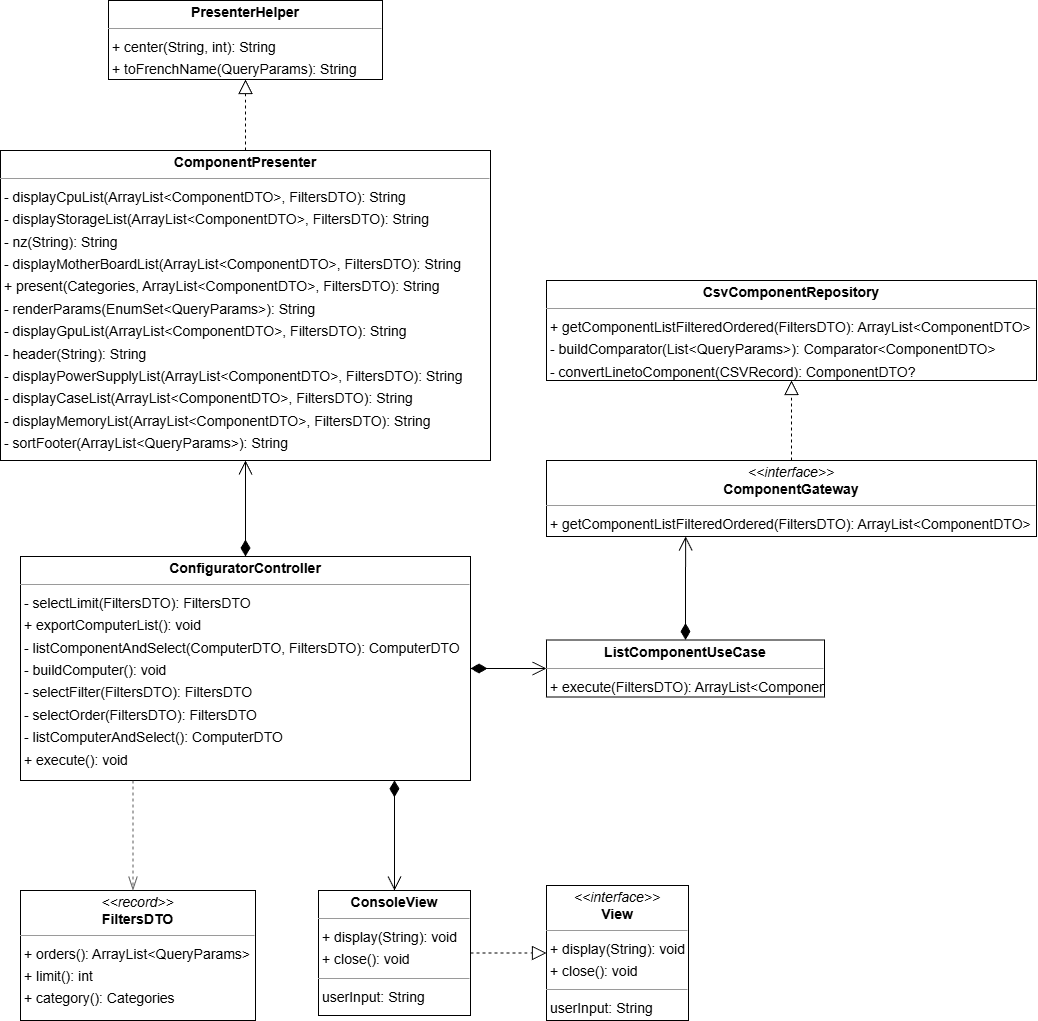

The diagram above was exported from draw.io. Its source (the exported page's mxGraphModel, read from the mxfile embedded in the PNG):
<mxGraphModel dx="3219" dy="1253" grid="1" gridSize="10" guides="1" tooltips="1" connect="1" arrows="1" fold="1" page="1" pageScale="1" pageWidth="827" pageHeight="1169" math="0" shadow="0">
  <root>
    <mxCell id="0" />
    <mxCell id="1" parent="0" />
    <mxCell id="NgcRpNxItXWiasiqhAPC-25" value="&lt;p style=&quot;margin:0px;margin-top:4px;text-align:center;&quot;&gt;&lt;i&gt;&amp;lt;&amp;lt;interface&amp;gt;&amp;gt;&lt;/i&gt;&lt;br/&gt;&lt;b&gt;ComponentGateway&lt;/b&gt;&lt;/p&gt;&lt;hr size=&quot;1&quot;/&gt;&lt;p style=&quot;margin:0 0 0 4px;line-height:1.6;&quot;&gt;+ getComponentListFilteredOrdered(FiltersDTO): ArrayList&amp;lt;ComponentDTO&amp;gt;&lt;/p&gt;" style="verticalAlign=top;align=left;overflow=fill;fontSize=14;fontFamily=Helvetica;html=1;rounded=0;shadow=0;comic=0;labelBackgroundColor=none;strokeWidth=1;" parent="1" vertex="1">
      <mxGeometry x="-264" y="570" width="490" height="76" as="geometry" />
    </mxCell>
    <mxCell id="NgcRpNxItXWiasiqhAPC-26" value="&lt;p style=&quot;margin:0px;margin-top:4px;text-align:center;&quot;&gt;&lt;b&gt;ComponentPresenter&lt;/b&gt;&lt;/p&gt;&lt;hr size=&quot;1&quot;/&gt;&lt;p style=&quot;margin:0 0 0 4px;line-height:1.6;&quot;&gt;- displayCpuList(ArrayList&amp;lt;ComponentDTO&amp;gt;, FiltersDTO): String&lt;br/&gt;- displayStorageList(ArrayList&amp;lt;ComponentDTO&amp;gt;, FiltersDTO): String&lt;br/&gt;- nz(String): String&lt;br/&gt;- displayMotherBoardList(ArrayList&amp;lt;ComponentDTO&amp;gt;, FiltersDTO): String&lt;br/&gt;+ present(Categories, ArrayList&amp;lt;ComponentDTO&amp;gt;, FiltersDTO): String&lt;br/&gt;- renderParams(EnumSet&amp;lt;QueryParams&amp;gt;): String&lt;br/&gt;- displayGpuList(ArrayList&amp;lt;ComponentDTO&amp;gt;, FiltersDTO): String&lt;br/&gt;- header(String): String&lt;br/&gt;- displayPowerSupplyList(ArrayList&amp;lt;ComponentDTO&amp;gt;, FiltersDTO): String&lt;br/&gt;- displayCaseList(ArrayList&amp;lt;ComponentDTO&amp;gt;, FiltersDTO): String&lt;br/&gt;- displayMemoryList(ArrayList&amp;lt;ComponentDTO&amp;gt;, FiltersDTO): String&lt;br/&gt;- sortFooter(ArrayList&amp;lt;QueryParams&amp;gt;): String&lt;/p&gt;" style="verticalAlign=top;align=left;overflow=fill;fontSize=14;fontFamily=Helvetica;html=1;rounded=0;shadow=0;comic=0;labelBackgroundColor=none;strokeWidth=1;" parent="1" vertex="1">
      <mxGeometry x="-810" y="260" width="490" height="310" as="geometry" />
    </mxCell>
    <mxCell id="NgcRpNxItXWiasiqhAPC-27" value="&lt;p style=&quot;margin:0px;margin-top:4px;text-align:center;&quot;&gt;&lt;b&gt;ConfiguratorController&lt;/b&gt;&lt;/p&gt;&lt;hr size=&quot;1&quot;&gt;&lt;p style=&quot;margin:0 0 0 4px;line-height:1.6;&quot;&gt;- selectLimit(FiltersDTO): FiltersDTO&lt;br&gt;+ exportComputerList(): void&lt;br&gt;- listComponentAndSelect(ComputerDTO, FiltersDTO): ComputerDTO&lt;br&gt;- buildComputer(): void&lt;br&gt;- selectFilter(FiltersDTO): FiltersDTO&lt;br&gt;- selectOrder(FiltersDTO): FiltersDTO&lt;br&gt;- listComputerAndSelect(): ComputerDTO&lt;br&gt;+ execute(): void&lt;/p&gt;" style="verticalAlign=top;align=left;overflow=fill;fontSize=14;fontFamily=Helvetica;html=1;rounded=0;shadow=0;comic=0;labelBackgroundColor=none;strokeWidth=1;" parent="1" vertex="1">
      <mxGeometry x="-790" y="666" width="450" height="224" as="geometry" />
    </mxCell>
    <mxCell id="NgcRpNxItXWiasiqhAPC-28" value="&lt;p style=&quot;margin:0px;margin-top:4px;text-align:center;&quot;&gt;&lt;b&gt;ConsoleView&lt;/b&gt;&lt;/p&gt;&lt;hr size=&quot;1&quot;/&gt;&lt;p style=&quot;margin:0 0 0 4px;line-height:1.6;&quot;&gt;+ display(String): void&lt;br/&gt;+ close(): void&lt;/p&gt;&lt;hr size=&quot;1&quot;/&gt;&lt;p style=&quot;margin:0 0 0 4px;line-height:1.6;&quot;&gt; userInput: String&lt;/p&gt;" style="verticalAlign=top;align=left;overflow=fill;fontSize=14;fontFamily=Helvetica;html=1;rounded=0;shadow=0;comic=0;labelBackgroundColor=none;strokeWidth=1;" parent="1" vertex="1">
      <mxGeometry x="-492" y="1000" width="152" height="125" as="geometry" />
    </mxCell>
    <mxCell id="NgcRpNxItXWiasiqhAPC-29" value="&lt;p style=&quot;margin:0px;margin-top:4px;text-align:center;&quot;&gt;&lt;b&gt;CsvComponentRepository&lt;/b&gt;&lt;/p&gt;&lt;hr size=&quot;1&quot;/&gt;&lt;p style=&quot;margin:0 0 0 4px;line-height:1.6;&quot;&gt;+ getComponentListFilteredOrdered(FiltersDTO): ArrayList&amp;lt;ComponentDTO&amp;gt;&lt;br/&gt;- buildComparator(List&amp;lt;QueryParams&amp;gt;): Comparator&amp;lt;ComponentDTO&amp;gt;&lt;br/&gt;- convertLinetoComponent(CSVRecord): ComponentDTO?&lt;/p&gt;" style="verticalAlign=top;align=left;overflow=fill;fontSize=14;fontFamily=Helvetica;html=1;rounded=0;shadow=0;comic=0;labelBackgroundColor=none;strokeWidth=1;" parent="1" vertex="1">
      <mxGeometry x="-264" y="390" width="490" height="100" as="geometry" />
    </mxCell>
    <mxCell id="NgcRpNxItXWiasiqhAPC-30" value="&lt;p style=&quot;margin:0px;margin-top:4px;text-align:center;&quot;&gt;&lt;i&gt;&amp;lt;&amp;lt;record&amp;gt;&amp;gt;&lt;/i&gt;&lt;br/&gt;&lt;b&gt;FiltersDTO&lt;/b&gt;&lt;/p&gt;&lt;hr size=&quot;1&quot;/&gt;&lt;p style=&quot;margin:0 0 0 4px;line-height:1.6;&quot;&gt;+ orders(): ArrayList&amp;lt;QueryParams&amp;gt;&lt;br/&gt;+ limit(): int&lt;br/&gt;+ category(): Categories&lt;/p&gt;" style="verticalAlign=top;align=left;overflow=fill;fontSize=14;fontFamily=Helvetica;html=1;rounded=0;shadow=0;comic=0;labelBackgroundColor=none;strokeWidth=1;" parent="1" vertex="1">
      <mxGeometry x="-790" y="1000" width="235" height="130" as="geometry" />
    </mxCell>
    <mxCell id="NgcRpNxItXWiasiqhAPC-31" value="&lt;p style=&quot;margin:0px;margin-top:4px;text-align:center;&quot;&gt;&lt;b&gt;ListComponentUseCase&lt;/b&gt;&lt;/p&gt;&lt;hr size=&quot;1&quot;/&gt;&lt;p style=&quot;margin:0 0 0 4px;line-height:1.6;&quot;&gt;+ execute(FiltersDTO): ArrayList&amp;lt;ComponentDTO&amp;gt;&lt;/p&gt;" style="verticalAlign=top;align=left;overflow=fill;fontSize=14;fontFamily=Helvetica;html=1;rounded=0;shadow=0;comic=0;labelBackgroundColor=none;strokeWidth=1;" parent="1" vertex="1">
      <mxGeometry x="-264" y="749.5" width="278" height="57" as="geometry" />
    </mxCell>
    <mxCell id="NgcRpNxItXWiasiqhAPC-32" value="&lt;p style=&quot;margin:0px;margin-top:4px;text-align:center;&quot;&gt;&lt;b&gt;PresenterHelper&lt;/b&gt;&lt;/p&gt;&lt;hr size=&quot;1&quot;/&gt;&lt;p style=&quot;margin:0 0 0 4px;line-height:1.6;&quot;&gt;+ center(String, int): String&lt;br/&gt;+ toFrenchName(QueryParams): String&lt;/p&gt;" style="verticalAlign=top;align=left;overflow=fill;fontSize=14;fontFamily=Helvetica;html=1;rounded=0;shadow=0;comic=0;labelBackgroundColor=none;strokeWidth=1;" parent="1" vertex="1">
      <mxGeometry x="-702" y="110" width="274" height="79" as="geometry" />
    </mxCell>
    <mxCell id="NgcRpNxItXWiasiqhAPC-33" value="&lt;p style=&quot;margin:0px;margin-top:4px;text-align:center;&quot;&gt;&lt;i&gt;&amp;lt;&amp;lt;interface&amp;gt;&amp;gt;&lt;/i&gt;&lt;br/&gt;&lt;b&gt;View&lt;/b&gt;&lt;/p&gt;&lt;hr size=&quot;1&quot;/&gt;&lt;p style=&quot;margin:0 0 0 4px;line-height:1.6;&quot;&gt;+ display(String): void&lt;br/&gt;+ close(): void&lt;/p&gt;&lt;hr size=&quot;1&quot;/&gt;&lt;p style=&quot;margin:0 0 0 4px;line-height:1.6;&quot;&gt; userInput: String&lt;/p&gt;" style="verticalAlign=top;align=left;overflow=fill;fontSize=14;fontFamily=Helvetica;html=1;rounded=0;shadow=0;comic=0;labelBackgroundColor=none;strokeWidth=1;" parent="1" vertex="1">
      <mxGeometry x="-264" y="995" width="142" height="135" as="geometry" />
    </mxCell>
    <mxCell id="NgcRpNxItXWiasiqhAPC-44" value="" style="html=1;rounded=1;edgeStyle=orthogonalEdgeStyle;dashed=1;startArrow=none;endArrow=openThin;endSize=12;strokeColor=#595959;exitX=0.25;exitY=1;exitDx=0;exitDy=0;" parent="1" source="NgcRpNxItXWiasiqhAPC-27" target="NgcRpNxItXWiasiqhAPC-30" edge="1">
      <mxGeometry width="50" height="50" relative="1" as="geometry">
        <Array as="points">
          <mxPoint x="-677" y="1110" />
          <mxPoint x="-677" y="1110" />
        </Array>
      </mxGeometry>
    </mxCell>
    <mxCell id="NgcRpNxItXWiasiqhAPC-45" value="" style="edgeLabel;resizable=0;html=1;align=left;verticalAlign=top;strokeColor=default;" parent="NgcRpNxItXWiasiqhAPC-44" vertex="1" connectable="0">
      <mxGeometry x="-398" y="378" as="geometry" />
    </mxCell>
    <mxCell id="NgcRpNxItXWiasiqhAPC-56" value="" style="endArrow=block;dashed=1;endFill=0;endSize=12;html=1;rounded=0;entryX=0;entryY=0.5;entryDx=0;entryDy=0;exitX=1;exitY=0.5;exitDx=0;exitDy=0;" parent="1" source="NgcRpNxItXWiasiqhAPC-28" target="NgcRpNxItXWiasiqhAPC-33" edge="1">
      <mxGeometry width="160" relative="1" as="geometry">
        <mxPoint x="180" y="935" as="sourcePoint" />
        <mxPoint x="180" y="1025" as="targetPoint" />
      </mxGeometry>
    </mxCell>
    <mxCell id="1641h_v-TZae67RSZnYF-4" value="" style="endArrow=open;html=1;endSize=12;startArrow=diamondThin;startSize=14;startFill=1;edgeStyle=orthogonalEdgeStyle;align=left;verticalAlign=bottom;rounded=0;entryX=0.5;entryY=0;entryDx=0;entryDy=0;exitX=0.831;exitY=0.999;exitDx=0;exitDy=0;exitPerimeter=0;" edge="1" parent="1" source="NgcRpNxItXWiasiqhAPC-27" target="NgcRpNxItXWiasiqhAPC-28">
      <mxGeometry x="-1" y="3" relative="1" as="geometry">
        <mxPoint x="-300" y="940" as="sourcePoint" />
        <mxPoint x="440" y="910" as="targetPoint" />
      </mxGeometry>
    </mxCell>
    <mxCell id="1641h_v-TZae67RSZnYF-5" value="" style="endArrow=open;html=1;endSize=12;startArrow=diamondThin;startSize=14;startFill=1;edgeStyle=orthogonalEdgeStyle;align=left;verticalAlign=bottom;rounded=0;entryX=0;entryY=0.5;entryDx=0;entryDy=0;exitX=1;exitY=0.5;exitDx=0;exitDy=0;" edge="1" parent="1" source="NgcRpNxItXWiasiqhAPC-27" target="NgcRpNxItXWiasiqhAPC-31">
      <mxGeometry x="-1" y="3" relative="1" as="geometry">
        <mxPoint x="-380" y="930" as="sourcePoint" />
        <mxPoint x="-380" y="1040" as="targetPoint" />
      </mxGeometry>
    </mxCell>
    <mxCell id="1641h_v-TZae67RSZnYF-6" value="" style="endArrow=open;html=1;endSize=12;startArrow=diamondThin;startSize=14;startFill=1;edgeStyle=orthogonalEdgeStyle;align=left;verticalAlign=bottom;rounded=0;entryX=0.284;entryY=1;entryDx=0;entryDy=0;entryPerimeter=0;" edge="1" parent="1" source="NgcRpNxItXWiasiqhAPC-31" target="NgcRpNxItXWiasiqhAPC-25">
      <mxGeometry x="-1" y="3" relative="1" as="geometry">
        <mxPoint x="-280" y="770" as="sourcePoint" />
        <mxPoint x="-204" y="770" as="targetPoint" />
      </mxGeometry>
    </mxCell>
    <mxCell id="1641h_v-TZae67RSZnYF-8" value="" style="endArrow=block;dashed=1;endFill=0;endSize=12;html=1;rounded=0;entryX=0.5;entryY=1;entryDx=0;entryDy=0;" edge="1" parent="1" target="NgcRpNxItXWiasiqhAPC-29">
      <mxGeometry width="160" relative="1" as="geometry">
        <mxPoint x="-19" y="570" as="sourcePoint" />
        <mxPoint x="286" y="570" as="targetPoint" />
      </mxGeometry>
    </mxCell>
    <mxCell id="1641h_v-TZae67RSZnYF-10" value="" style="endArrow=open;html=1;endSize=12;startArrow=diamondThin;startSize=14;startFill=1;edgeStyle=orthogonalEdgeStyle;align=left;verticalAlign=bottom;rounded=0;entryX=0.5;entryY=1;entryDx=0;entryDy=0;exitX=0.5;exitY=0;exitDx=0;exitDy=0;" edge="1" parent="1" source="NgcRpNxItXWiasiqhAPC-27" target="NgcRpNxItXWiasiqhAPC-26">
      <mxGeometry x="-1" y="3" relative="1" as="geometry">
        <mxPoint x="-290" y="770" as="sourcePoint" />
        <mxPoint x="-214" y="770" as="targetPoint" />
      </mxGeometry>
    </mxCell>
    <mxCell id="1641h_v-TZae67RSZnYF-12" value="" style="endArrow=block;dashed=1;endFill=0;endSize=12;html=1;rounded=0;entryX=0.5;entryY=1;entryDx=0;entryDy=0;exitX=0.5;exitY=0;exitDx=0;exitDy=0;" edge="1" parent="1" source="NgcRpNxItXWiasiqhAPC-26" target="NgcRpNxItXWiasiqhAPC-32">
      <mxGeometry width="160" relative="1" as="geometry">
        <mxPoint x="20" y="600" as="sourcePoint" />
        <mxPoint x="20" y="520" as="targetPoint" />
      </mxGeometry>
    </mxCell>
  </root>
</mxGraphModel>